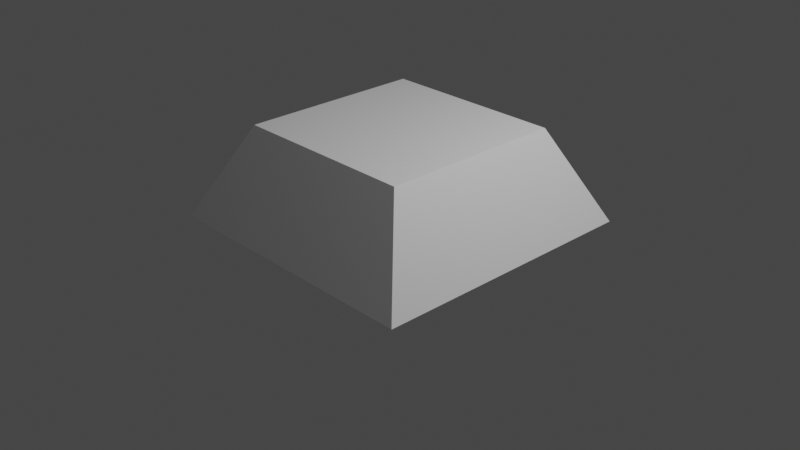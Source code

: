 # Source: assets.blend  (saved by Blender 3.2.14; exported with 4.5.12 LTS)
import bpy
from mathutils import Matrix  # noqa: F401  (used for matrix-valued properties, if any)

bpy.ops.wm.read_factory_settings(use_empty=True)
scene = bpy.context.scene
scene.name = 'Scene'

# ---- collections
col_collection = bpy.data.collections.new('Collection'); scene.collection.children.link(col_collection)

# ---- materials (node trees are filled in below, after node groups)
mat_shieldmat = bpy.data.materials.new('shieldmat')
mat_shieldmat.alpha_threshold = 0.0
mat_shieldmat.use_transparent_shadow = False
mat_shieldmat.line_color = (0.0, 0.0, 0.0, 1.0)

# ---- material node trees
mat_shieldmat.use_nodes = True; mat_shieldmat.node_tree.nodes.clear()
_N = mat_shieldmat.node_tree.nodes; _L = mat_shieldmat.node_tree.links
n0 = _N.new('ShaderNodeOutputMaterial'); n0.name = 'Material Output'; n0.location = (300, 300)
n1 = _N.new('ShaderNodeBsdfPrincipled'); n1.name = 'Principled BSDF'; n1.location = (10, 300)
n1.distribution = 'GGX'
n1.subsurface_method = 'RANDOM_WALK_SKIN'
n1.inputs[2].default_value = 0.4
n1.inputs[3].default_value = 1.45
n1.inputs[27].default_value = (0.0, 0.0, 0.0, 1.0)
n1.inputs[28].default_value = 1.0
_L.new(n1.outputs[0], n0.inputs[0])
n0.is_active_output = True

# ---- world
world_world = bpy.data.worlds.new('World'); scene.world = world_world
world_world.use_nodes = True; world_world.node_tree.nodes.clear()
_N = world_world.node_tree.nodes; _L = world_world.node_tree.links
n0 = _N.new('ShaderNodeOutputWorld'); n0.name = 'World Output'; n0.location = (300, 300)
n1 = _N.new('ShaderNodeBackground'); n1.name = 'Background'; n1.location = (10, 300)
n1.inputs[0].default_value = (0.05088, 0.05088, 0.05088, 1.0)
_L.new(n1.outputs[0], n0.inputs[0])
n0.is_active_output = True
world_world.color = (0.05088, 0.05088, 0.05088)
world_world.use_sun_shadow = False
world_world.sun_shadow_jitter_overblur = 0.0

# ---- cameras
cam_camera = bpy.data.cameras.new('Camera')
cam_camera.clip_end = 100.0
cam_camera.ortho_scale = 7.314

# ---- lights
light_light = bpy.data.lights.new('Light', 'POINT')
light_light.transmission_factor = 0.0
light_light.energy = 1000.0
light_light.shadow_soft_size = 0.1
light_light.shadow_maximum_resolution = 0.006
light_light.use_absolute_resolution = True

# ---- meshes
me_shieldmesh = bpy.data.meshes.new('shieldmesh')
me_shieldmesh.from_pydata([(1.0, 1.0, 1.0), (1.0, -1.0, 1.0), (-1.0, 1.0, 1.0), (-1.0, -1.0, 1.0), (1.5, 1.5, 0.0), (-1.5, -1.5, 0.0), (1.5, -1.5, 0.0), (-1.5, 1.5, 0.0), (0.9237, 0.9237, 0.9618), (0.9237, -0.9237, 0.9618), (-0.9237, 0.9237, 0.9618), (-0.9237, -0.9237, 0.9618), (1.386, 1.386, 0.03816), (-1.386, -1.386, 0.03816), (1.386, -1.386, 0.03816), (-1.386, 1.386, 0.03816)], [], [(0, 1, 3, 2), (6, 5, 3, 1), (5, 7, 2, 3), (4, 6, 1, 0), (7, 4, 0, 2), (8, 10, 11, 9), (14, 9, 11, 13), (13, 11, 10, 15), (12, 8, 9, 14), (15, 10, 8, 12), (4, 7, 15, 12), (5, 6, 14, 13), (6, 4, 12, 14), (7, 5, 13, 15)])
_uv = me_shieldmesh.uv_layers.new(name='UVMap')
_uv.uv.foreach_set('vector', [0.625, 0.5, 0.625, 0.75, 0.875, 0.75, 0.875, 0.5, 0.5, 0.75, 0.5, 1.0, 0.625, 1.0, 0.625, 0.75, 0.5, 0.0, 0.5, 0.25, 0.625, 0.25, 0.625, 0.0, 0.5, 0.5, 0.5, 0.75, 0.625, 0.75, 0.625, 0.5, 0.5, 0.25, 0.5, 0.5, 0.625, 0.5, 0.625, 0.25, 0.625, 0.5, 0.875, 0.5, 0.875, 0.75, 0.625, 0.75, 0.5, 0.75, 0.625, 0.75, 0.625, 1.0, 0.5, 1.0, 0.5, 0.0, 0.625, 0.0, 0.625, 0.25, 0.5, 0.25, 0.5, 0.5, 0.625, 0.5, 0.625, 0.75, 0.5, 0.75, 0.5, 0.25, 0.625, 0.25, 0.625, 0.5, 0.5, 0.5, 0.5, 0.5, 0.5, 0.25, 0.5, 0.25, 0.5, 0.5, 0.5, 1.0, 0.5, 0.75, 0.5, 0.75, 0.5, 1.0, 0.5, 0.75, 0.5, 0.5, 0.5, 0.5, 0.5, 0.75, 0.5, 0.25, 0.5, 0.0, 0.5, 0.0, 0.5, 0.25])
me_shieldmesh.materials.append(mat_shieldmat)
me_shieldmesh.use_mirror_vertex_groups = False
me_shieldmesh.update()

# ---- objects
ob_shield = bpy.data.objects.new('shield', me_shieldmesh)
ob_light = bpy.data.objects.new('Light', light_light)
ob_camera = bpy.data.objects.new('Camera', cam_camera)

# ---- transforms, parenting, visibility, modifiers, constraints
ob_shield.location = (0.0, 0.0, 0.0)
ob_shield.lock_rotations_4d = False
ob_shield.empty_display_type = 'ARROWS'
ob_shield.lineart.crease_threshold = 0.0
ob_light.location = (4.076, 1.005, 5.904)
ob_light.rotation_euler = (0.6503, 0.05522, 1.866)
ob_light.lock_rotations_4d = False
ob_light.empty_display_type = 'ARROWS'
ob_light.color = (0.0, 0.0, 0.0, 0.0)
ob_light.lineart.crease_threshold = 0.0
ob_camera.location = (7.359, -6.926, 4.958)
ob_camera.rotation_euler = (1.109, 0.0, 0.8149)
ob_camera.lock_rotations_4d = False
ob_camera.empty_display_type = 'ARROWS'
ob_camera.color = (0.0, 0.0, 0.0, 0.0)
ob_camera.display_type = 'WIRE'
ob_camera.lineart.crease_threshold = 0.0

# ---- collection membership
col_collection.objects.link(ob_shield)
col_collection.objects.link(ob_light)
col_collection.objects.link(ob_camera)

# ---- scene / render settings (as saved in the file)
scene.camera = ob_camera
scene.frame_start = 1; scene.frame_end = 250; scene.frame_set(1)
scene.render.engine = 'BLENDER_EEVEE_NEXT'
scene.cycles.sampling_pattern = 'TABULATED_SOBOL'
scene.cycles.use_light_tree = False
scene.view_settings.view_transform = 'Filmic'
bpy.context.view_layer.update()
